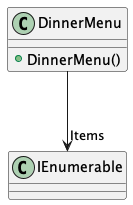

The diagram above was rendered by PlantUML. Its source (embedded in the PNG):
@startuml
class DinnerMenu {
    + DinnerMenu()
}
DinnerMenu --> "Items" IEnumerable
@enduml